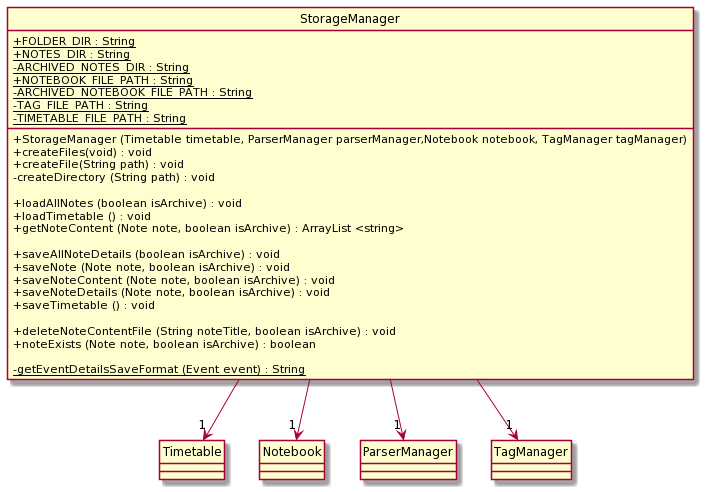

The diagram above was rendered by PlantUML. Its source (embedded in the PNG):
@startuml
hide circle
skinparam classAttributeIconSize 0

class StorageManager {
    + {static} FOLDER_DIR : String
    + {static} NOTES_DIR : String
    - {static} ARCHIVED_NOTES_DIR : String
    + {static} NOTEBOOK_FILE_PATH : String
    - {static} ARCHIVED_NOTEBOOK_FILE_PATH : String
    - {static} TAG_FILE_PATH : String
    - {static} TIMETABLE_FILE_PATH : String

    + StorageManager (Timetable timetable, ParserManager parserManager,Notebook notebook, TagManager tagManager)
    + createFiles(void) : void
    + createFile(String path) : void
    - createDirectory (String path) : void

    + loadAllNotes (boolean isArchive) : void
    + loadTimetable () : void
    + getNoteContent (Note note, boolean isArchive) : ArrayList <string>

    + saveAllNoteDetails (boolean isArchive) : void
    + saveNote (Note note, boolean isArchive) : void
    + saveNoteContent (Note note, boolean isArchive) : void
    + saveNoteDetails (Note note, boolean isArchive) : void
    + saveTimetable () : void

    + deleteNoteContentFile (String noteTitle, boolean isArchive) : void
    + noteExists (Note note, boolean isArchive) : boolean

    - {static} getEventDetailsSaveFormat (Event event) : String


}

StorageManager --> "1" Timetable
StorageManager --> "1" Notebook
StorageManager --> "1" ParserManager
StorageManager --> "1" TagManager
@enduml